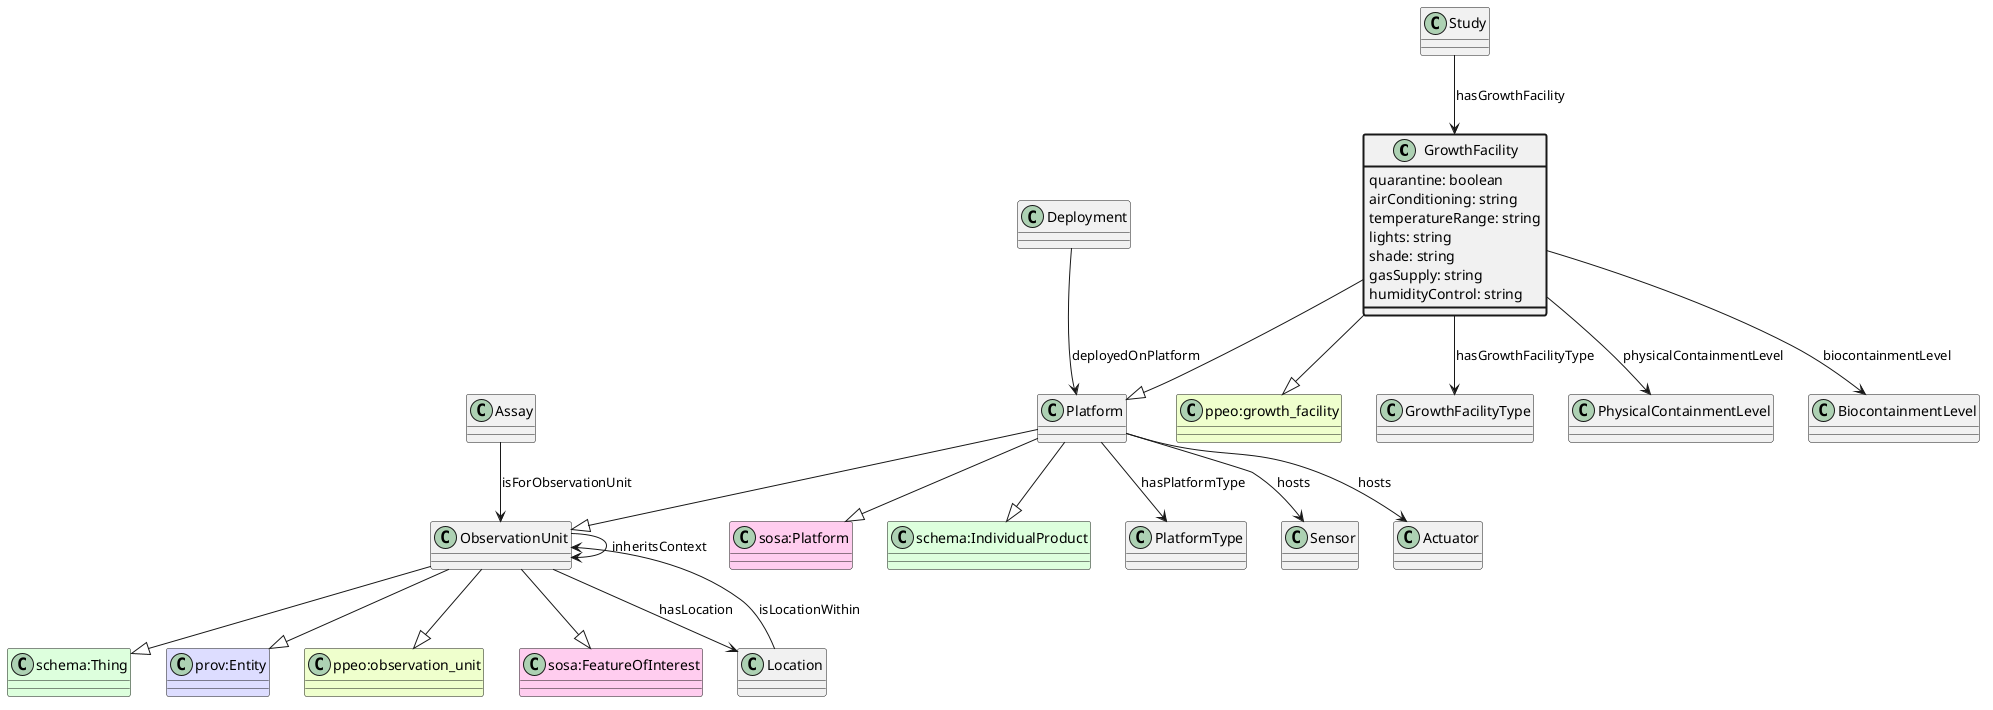

The diagram above was rendered by PlantUML. Its source (embedded in the PNG):
@startuml
class GrowthFacility  #line.bold
class "ppeo:growth_facility" #EEFFCC 
GrowthFacility --|> "ppeo:growth_facility"
class Platform  
class "sosa:Platform" #FFCCEE 
Platform --|> "sosa:Platform"
class ObservationUnit  
class "schema:Thing" #DDFFDD 
ObservationUnit --|> "schema:Thing"
class "prov:Entity" #DDDDFF 
ObservationUnit --|> "prov:Entity"
class "ppeo:observation_unit" #EEFFCC 
ObservationUnit --|> "ppeo:observation_unit"
class "sosa:FeatureOfInterest" #FFCCEE 
ObservationUnit --|> "sosa:FeatureOfInterest"
Platform --|> ObservationUnit
class "schema:IndividualProduct" #DDFFDD 
Platform --|> "schema:IndividualProduct"
GrowthFacility --|> Platform
class GrowthFacilityType 
GrowthFacility --> GrowthFacilityType : hasGrowthFacilityType
class GrowthFacility #line.bold {
    quarantine: boolean
}
class Study 
Study --> GrowthFacility : hasGrowthFacility
class GrowthFacility #line.bold {
    airConditioning: string
}
class GrowthFacility #line.bold {
    temperatureRange: string
}
class GrowthFacility #line.bold {
    lights: string
}
class GrowthFacility #line.bold {
    shade: string
}
class PhysicalContainmentLevel 
GrowthFacility --> PhysicalContainmentLevel : physicalContainmentLevel
class BiocontainmentLevel 
GrowthFacility --> BiocontainmentLevel : biocontainmentLevel
class GrowthFacility #line.bold {
    gasSupply: string
}
class GrowthFacility #line.bold {
    humidityControl: string
}
class PlatformType 
Platform --> PlatformType : hasPlatformType
class Sensor 
Platform --> Sensor : hosts
class Actuator 
Platform --> Actuator : hosts
class Deployment 
Deployment --> Platform : deployedOnPlatform
class Assay 
Assay --> ObservationUnit : isForObservationUnit
class ObservationUnit 
ObservationUnit --> ObservationUnit : inheritsContext
class Location 
ObservationUnit --> Location : hasLocation
class Location 
Location --> ObservationUnit : isLocationWithin
@enduml